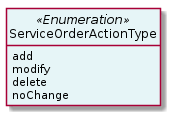

The diagram above was rendered by PlantUML. Its source (embedded in the PNG):
@startuml
hide circle
hide methods
hide stereotype
show <<Enumeration>> stereotype
skinparam class {
   BackgroundColor<<Enumeration>> #E6F5F7
   BackgroundColor<<Ref>> #FFFFE0
   BackgroundColor<<Pivot>> #FFFFFFF
   BackgroundColor<<SimpleType>> #E2F0DA
   BackgroundColor #FCF2E3
}

class ServiceOrderActionType <<Enumeration>> {
    add
    modify
    delete
    noChange
}


@enduml